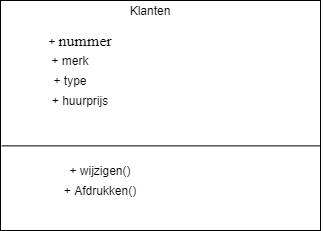

The diagram above was exported from draw.io. Its source (the exported page's mxGraphModel, read from the mxfile embedded in the PNG):
<mxGraphModel dx="1038" dy="548" grid="1" gridSize="10" guides="1" tooltips="1" connect="1" arrows="1" fold="1" page="1" pageScale="1" pageWidth="827" pageHeight="1169" math="0" shadow="0">
  <root>
    <mxCell id="0" />
    <mxCell id="1" parent="0" />
    <mxCell id="BxwoD_QuJ7njngH112a9-1" value="" style="rounded=0;whiteSpace=wrap;html=1;" vertex="1" parent="1">
      <mxGeometry x="60" y="120" width="320" height="230" as="geometry" />
    </mxCell>
    <mxCell id="BxwoD_QuJ7njngH112a9-2" value="Klanten" style="text;html=1;strokeColor=none;fillColor=none;align=center;verticalAlign=middle;whiteSpace=wrap;rounded=0;" vertex="1" parent="1">
      <mxGeometry x="190" y="120" width="40" height="20" as="geometry" />
    </mxCell>
    <mxCell id="BxwoD_QuJ7njngH112a9-3" value="+&amp;nbsp;&lt;span style=&quot;font-family: &amp;#34;times new roman&amp;#34; ; font-size: medium&quot;&gt;nummer&lt;/span&gt;" style="text;html=1;strokeColor=none;fillColor=none;align=center;verticalAlign=middle;whiteSpace=wrap;rounded=0;" vertex="1" parent="1">
      <mxGeometry x="120" y="150" width="40" height="20" as="geometry" />
    </mxCell>
    <mxCell id="BxwoD_QuJ7njngH112a9-4" value="+ merk" style="text;html=1;strokeColor=none;fillColor=none;align=center;verticalAlign=middle;whiteSpace=wrap;rounded=0;" vertex="1" parent="1">
      <mxGeometry x="110" y="170" width="40" height="20" as="geometry" />
    </mxCell>
    <mxCell id="BxwoD_QuJ7njngH112a9-5" value="+ type" style="text;html=1;strokeColor=none;fillColor=none;align=center;verticalAlign=middle;whiteSpace=wrap;rounded=0;" vertex="1" parent="1">
      <mxGeometry x="110" y="190" width="40" height="20" as="geometry" />
    </mxCell>
    <mxCell id="BxwoD_QuJ7njngH112a9-6" value="+ huurprijs" style="text;html=1;strokeColor=none;fillColor=none;align=center;verticalAlign=middle;whiteSpace=wrap;rounded=0;" vertex="1" parent="1">
      <mxGeometry x="110" y="210" width="60" height="20" as="geometry" />
    </mxCell>
    <mxCell id="BxwoD_QuJ7njngH112a9-7" value="+ wijzigen()" style="text;html=1;strokeColor=none;fillColor=none;align=center;verticalAlign=middle;whiteSpace=wrap;rounded=0;" vertex="1" parent="1">
      <mxGeometry x="120" y="280" width="80" height="20" as="geometry" />
    </mxCell>
    <mxCell id="BxwoD_QuJ7njngH112a9-8" value="" style="endArrow=none;html=1;exitX=0.004;exitY=0.632;exitDx=0;exitDy=0;exitPerimeter=0;entryX=1.001;entryY=0.632;entryDx=0;entryDy=0;entryPerimeter=0;" edge="1" parent="1" source="BxwoD_QuJ7njngH112a9-1" target="BxwoD_QuJ7njngH112a9-1">
      <mxGeometry width="50" height="50" relative="1" as="geometry">
        <mxPoint x="500" y="310" as="sourcePoint" />
        <mxPoint x="550" y="260" as="targetPoint" />
      </mxGeometry>
    </mxCell>
    <mxCell id="BxwoD_QuJ7njngH112a9-9" value="+ Afdrukken()" style="text;html=1;strokeColor=none;fillColor=none;align=center;verticalAlign=middle;whiteSpace=wrap;rounded=0;" vertex="1" parent="1">
      <mxGeometry x="120" y="300" width="80" height="20" as="geometry" />
    </mxCell>
  </root>
</mxGraphModel>